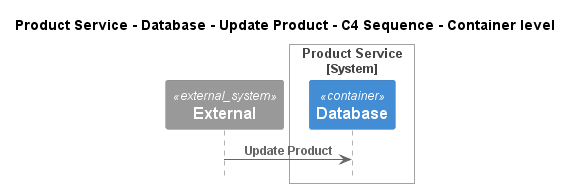

The diagram above was rendered by PlantUML. Its source (embedded in the PNG):
@startuml
!pragma layout smetana
!include ..\..\..\..\..\..\..\.c4s\C4_Sequence.puml

title Product Service - Database - Update Product - C4 Sequence - Container level

System_Ext(C4InterFlow.SoftwareSystems.ExternalSystem, "External", "")

System_Boundary(ECommercePlatform.SoftwareSystems.ProductService, "Product Service")
    Container(ECommercePlatform.SoftwareSystems.ProductService.Containers.Database, "Database", "", "")
Boundary_End()

Rel(C4InterFlow.SoftwareSystems.ExternalSystem, ECommercePlatform.SoftwareSystems.ProductService.Containers.Database, "Update Product")


@enduml